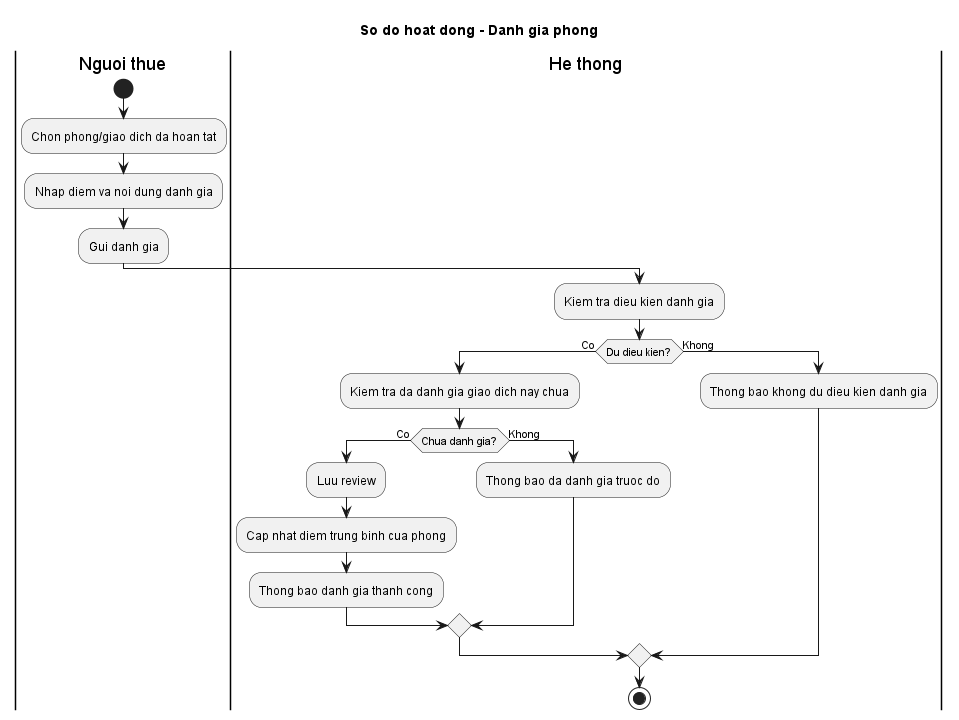

The diagram above was rendered by PlantUML. Its source (embedded in the PNG):
@startuml
title So do hoat dong - Danh gia phong

|Nguoi thue|
start
:Chon phong/giao dich da hoan tat;
:Nhap diem va noi dung danh gia;
:Gui danh gia;

|He thong|
:Kiem tra dieu kien danh gia;
if (Du dieu kien?) then (Co)
  :Kiem tra da danh gia giao dich nay chua;
  if (Chua danh gia?) then (Co)
    :Luu review;
    :Cap nhat diem trung binh cua phong;
    :Thong bao danh gia thanh cong;
  else (Khong)
    :Thong bao da danh gia truoc do;
  endif
else (Khong)
  :Thong bao khong du dieu kien danh gia;
endif

stop
@enduml